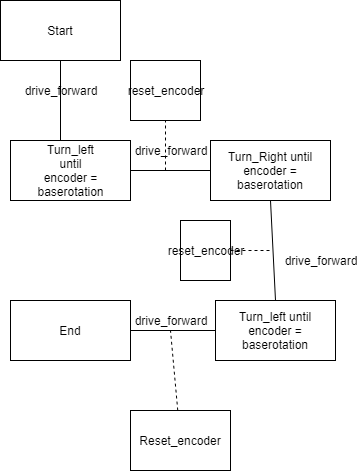

The diagram above was exported from draw.io. Its source (the exported page's mxGraphModel, read from the mxfile embedded in the PNG):
<mxGraphModel dx="460" dy="737" grid="1" gridSize="10" guides="1" tooltips="1" connect="1" arrows="1" fold="1" page="1" pageScale="1" pageWidth="850" pageHeight="1100" math="0" shadow="0">
  <root>
    <mxCell id="0" />
    <mxCell id="1" parent="0" />
    <mxCell id="UWmN_xKKRWH9ezc2iN5b-1" value="" style="rounded=0;whiteSpace=wrap;html=1;" vertex="1" parent="1">
      <mxGeometry x="150" y="60" width="120" height="60" as="geometry" />
    </mxCell>
    <mxCell id="UWmN_xKKRWH9ezc2iN5b-4" value="" style="endArrow=none;html=1;entryX=0.5;entryY=1;entryDx=0;entryDy=0;" edge="1" parent="1" target="UWmN_xKKRWH9ezc2iN5b-1">
      <mxGeometry width="50" height="50" relative="1" as="geometry">
        <mxPoint x="210" y="200" as="sourcePoint" />
        <mxPoint x="200" y="140" as="targetPoint" />
      </mxGeometry>
    </mxCell>
    <mxCell id="UWmN_xKKRWH9ezc2iN5b-5" value="" style="rounded=0;whiteSpace=wrap;html=1;" vertex="1" parent="1">
      <mxGeometry x="160" y="200" width="120" height="60" as="geometry" />
    </mxCell>
    <mxCell id="UWmN_xKKRWH9ezc2iN5b-6" value="" style="endArrow=none;html=1;entryX=1;entryY=0.5;entryDx=0;entryDy=0;" edge="1" parent="1" target="UWmN_xKKRWH9ezc2iN5b-5">
      <mxGeometry width="50" height="50" relative="1" as="geometry">
        <mxPoint x="360" y="230" as="sourcePoint" />
        <mxPoint x="200" y="280" as="targetPoint" />
      </mxGeometry>
    </mxCell>
    <mxCell id="UWmN_xKKRWH9ezc2iN5b-7" value="Turn_Right until&lt;br&gt;encoder = baserotation" style="rounded=0;whiteSpace=wrap;html=1;" vertex="1" parent="1">
      <mxGeometry x="360" y="200" width="120" height="60" as="geometry" />
    </mxCell>
    <mxCell id="UWmN_xKKRWH9ezc2iN5b-8" value="Turn_left until encoder = baserotation" style="rounded=0;whiteSpace=wrap;html=1;" vertex="1" parent="1">
      <mxGeometry x="365" y="360" width="120" height="60" as="geometry" />
    </mxCell>
    <mxCell id="UWmN_xKKRWH9ezc2iN5b-9" value="" style="endArrow=none;html=1;entryX=0.5;entryY=1;entryDx=0;entryDy=0;exitX=0.5;exitY=0;exitDx=0;exitDy=0;" edge="1" parent="1" source="UWmN_xKKRWH9ezc2iN5b-8" target="UWmN_xKKRWH9ezc2iN5b-7">
      <mxGeometry width="50" height="50" relative="1" as="geometry">
        <mxPoint x="150" y="490" as="sourcePoint" />
        <mxPoint x="200" y="440" as="targetPoint" />
      </mxGeometry>
    </mxCell>
    <mxCell id="UWmN_xKKRWH9ezc2iN5b-10" value="" style="endArrow=none;html=1;entryX=0;entryY=0.5;entryDx=0;entryDy=0;" edge="1" parent="1" target="UWmN_xKKRWH9ezc2iN5b-8">
      <mxGeometry width="50" height="50" relative="1" as="geometry">
        <mxPoint x="260" y="390" as="sourcePoint" />
        <mxPoint x="310" y="370" as="targetPoint" />
      </mxGeometry>
    </mxCell>
    <mxCell id="UWmN_xKKRWH9ezc2iN5b-11" value="End" style="rounded=0;whiteSpace=wrap;html=1;" vertex="1" parent="1">
      <mxGeometry x="160" y="360" width="120" height="60" as="geometry" />
    </mxCell>
    <mxCell id="UWmN_xKKRWH9ezc2iN5b-12" value="Start" style="text;html=1;strokeColor=none;fillColor=none;align=center;verticalAlign=middle;whiteSpace=wrap;rounded=0;" vertex="1" parent="1">
      <mxGeometry x="190" y="80" width="40" height="20" as="geometry" />
    </mxCell>
    <mxCell id="UWmN_xKKRWH9ezc2iN5b-13" value="drive_forward" style="text;html=1;strokeColor=none;fillColor=none;align=center;verticalAlign=middle;whiteSpace=wrap;rounded=0;" vertex="1" parent="1">
      <mxGeometry x="190" y="140" width="40" height="20" as="geometry" />
    </mxCell>
    <mxCell id="UWmN_xKKRWH9ezc2iN5b-14" value="Turn_left until encoder = baserotation" style="text;html=1;strokeColor=none;fillColor=none;align=center;verticalAlign=middle;whiteSpace=wrap;rounded=0;" vertex="1" parent="1">
      <mxGeometry x="190" y="220" width="60" height="20" as="geometry" />
    </mxCell>
    <mxCell id="UWmN_xKKRWH9ezc2iN5b-15" value="drive_forward" style="text;html=1;strokeColor=none;fillColor=none;align=center;verticalAlign=middle;whiteSpace=wrap;rounded=0;" vertex="1" parent="1">
      <mxGeometry x="300" y="200" width="40" height="20" as="geometry" />
    </mxCell>
    <mxCell id="UWmN_xKKRWH9ezc2iN5b-17" value="reset_encoder" style="rounded=0;whiteSpace=wrap;html=1;" vertex="1" parent="1">
      <mxGeometry x="280" y="120" width="70" height="60" as="geometry" />
    </mxCell>
    <mxCell id="UWmN_xKKRWH9ezc2iN5b-19" value="" style="endArrow=none;dashed=1;html=1;entryX=0.5;entryY=1;entryDx=0;entryDy=0;" edge="1" parent="1" target="UWmN_xKKRWH9ezc2iN5b-17">
      <mxGeometry width="50" height="50" relative="1" as="geometry">
        <mxPoint x="315" y="230" as="sourcePoint" />
        <mxPoint x="200" y="440" as="targetPoint" />
      </mxGeometry>
    </mxCell>
    <mxCell id="UWmN_xKKRWH9ezc2iN5b-20" value="reset_encoder" style="rounded=0;whiteSpace=wrap;html=1;" vertex="1" parent="1">
      <mxGeometry x="330" y="280" width="50" height="60" as="geometry" />
    </mxCell>
    <mxCell id="UWmN_xKKRWH9ezc2iN5b-21" value="" style="endArrow=none;dashed=1;html=1;exitX=1;exitY=0.5;exitDx=0;exitDy=0;" edge="1" parent="1" source="UWmN_xKKRWH9ezc2iN5b-20">
      <mxGeometry width="50" height="50" relative="1" as="geometry">
        <mxPoint x="150" y="490" as="sourcePoint" />
        <mxPoint x="420" y="310" as="targetPoint" />
      </mxGeometry>
    </mxCell>
    <mxCell id="UWmN_xKKRWH9ezc2iN5b-22" value="drive_forward" style="text;html=1;strokeColor=none;fillColor=none;align=center;verticalAlign=middle;whiteSpace=wrap;rounded=0;" vertex="1" parent="1">
      <mxGeometry x="450" y="310" width="40" height="20" as="geometry" />
    </mxCell>
    <mxCell id="UWmN_xKKRWH9ezc2iN5b-23" value="drive_forward&lt;br&gt;" style="text;html=1;strokeColor=none;fillColor=none;align=center;verticalAlign=middle;whiteSpace=wrap;rounded=0;" vertex="1" parent="1">
      <mxGeometry x="300" y="370" width="40" height="20" as="geometry" />
    </mxCell>
    <mxCell id="UWmN_xKKRWH9ezc2iN5b-28" style="edgeStyle=orthogonalEdgeStyle;rounded=0;orthogonalLoop=1;jettySize=auto;html=1;exitX=0.5;exitY=1;exitDx=0;exitDy=0;" edge="1" parent="1" source="UWmN_xKKRWH9ezc2iN5b-23" target="UWmN_xKKRWH9ezc2iN5b-23">
      <mxGeometry relative="1" as="geometry" />
    </mxCell>
    <mxCell id="UWmN_xKKRWH9ezc2iN5b-29" value="Reset_encoder" style="rounded=0;whiteSpace=wrap;html=1;" vertex="1" parent="1">
      <mxGeometry x="280" y="470" width="100" height="60" as="geometry" />
    </mxCell>
    <mxCell id="UWmN_xKKRWH9ezc2iN5b-30" value="" style="endArrow=none;dashed=1;html=1;entryX=0.5;entryY=1;entryDx=0;entryDy=0;" edge="1" parent="1" source="UWmN_xKKRWH9ezc2iN5b-29" target="UWmN_xKKRWH9ezc2iN5b-23">
      <mxGeometry width="50" height="50" relative="1" as="geometry">
        <mxPoint x="150" y="600" as="sourcePoint" />
        <mxPoint x="200" y="550" as="targetPoint" />
      </mxGeometry>
    </mxCell>
  </root>
</mxGraphModel>